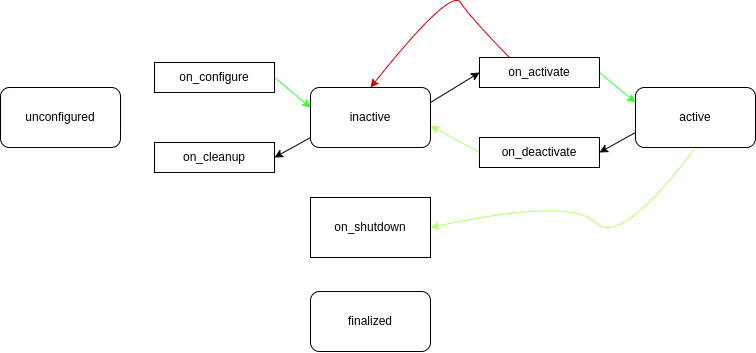

The diagram above was exported from draw.io. Its source (the exported page's mxGraphModel, read from the mxfile embedded in the PNG):
<mxGraphModel dx="463" dy="354" grid="1" gridSize="10" guides="1" tooltips="1" connect="1" arrows="1" fold="1" page="1" pageScale="1" pageWidth="1169" pageHeight="827" math="0" shadow="0">
  <root>
    <mxCell id="0" />
    <mxCell id="1" parent="0" />
    <mxCell id="24" style="edgeStyle=none;html=1;exitX=1;exitY=0.5;exitDx=0;exitDy=0;entryX=0;entryY=0.5;entryDx=0;entryDy=0;strokeColor=#FFFFFF;" edge="1" parent="1" source="2" target="22">
      <mxGeometry relative="1" as="geometry" />
    </mxCell>
    <mxCell id="2" value="unconfigured" style="rounded=1;whiteSpace=wrap;html=1;" vertex="1" parent="1">
      <mxGeometry x="40" y="150" width="120" height="60" as="geometry" />
    </mxCell>
    <mxCell id="8" style="edgeStyle=none;html=1;exitX=1;exitY=0.25;exitDx=0;exitDy=0;entryX=0;entryY=0.5;entryDx=0;entryDy=0;" edge="1" parent="1" source="3" target="6">
      <mxGeometry relative="1" as="geometry" />
    </mxCell>
    <mxCell id="18" value="" style="edgeStyle=none;html=1;strokeColor=#FFFFFF;" edge="1" parent="1" source="3" target="16">
      <mxGeometry relative="1" as="geometry" />
    </mxCell>
    <mxCell id="3" value="inactive" style="rounded=1;whiteSpace=wrap;html=1;" vertex="1" parent="1">
      <mxGeometry x="350" y="150" width="120" height="60" as="geometry" />
    </mxCell>
    <mxCell id="11" style="edgeStyle=none;html=1;exitX=0;exitY=0.75;exitDx=0;exitDy=0;entryX=1;entryY=0.5;entryDx=0;entryDy=0;" edge="1" parent="1" source="4" target="7">
      <mxGeometry relative="1" as="geometry" />
    </mxCell>
    <mxCell id="4" value="active" style="rounded=1;whiteSpace=wrap;html=1;" vertex="1" parent="1">
      <mxGeometry x="675" y="150" width="120" height="60" as="geometry" />
    </mxCell>
    <mxCell id="5" value="finalized" style="rounded=1;whiteSpace=wrap;html=1;" vertex="1" parent="1">
      <mxGeometry x="350" y="354" width="120" height="60" as="geometry" />
    </mxCell>
    <mxCell id="9" style="edgeStyle=none;html=1;exitX=1;exitY=0.5;exitDx=0;exitDy=0;entryX=0;entryY=0.25;entryDx=0;entryDy=0;strokeColor=#33FF33;" edge="1" parent="1" source="6" target="4">
      <mxGeometry relative="1" as="geometry" />
    </mxCell>
    <mxCell id="6" value="on_activate" style="rounded=0;whiteSpace=wrap;html=1;" vertex="1" parent="1">
      <mxGeometry x="519" y="120" width="120" height="30" as="geometry" />
    </mxCell>
    <mxCell id="12" style="edgeStyle=none;html=1;exitX=0;exitY=0.5;exitDx=0;exitDy=0;entryX=1;entryY=0.639;entryDx=0;entryDy=0;entryPerimeter=0;strokeColor=#B3FF66;" edge="1" parent="1" source="7" target="3">
      <mxGeometry relative="1" as="geometry" />
    </mxCell>
    <mxCell id="7" value="on_deactivate" style="rounded=0;whiteSpace=wrap;html=1;" vertex="1" parent="1">
      <mxGeometry x="519" y="200" width="120" height="30" as="geometry" />
    </mxCell>
    <mxCell id="14" value="" style="curved=1;endArrow=classic;html=1;exitX=0.25;exitY=0;exitDx=0;exitDy=0;entryX=0.5;entryY=0;entryDx=0;entryDy=0;strokeColor=#CC0000;" edge="1" parent="1" source="6" target="3">
      <mxGeometry width="50" height="50" relative="1" as="geometry">
        <mxPoint x="460" y="80" as="sourcePoint" />
        <mxPoint x="510" y="30" as="targetPoint" />
        <Array as="points">
          <mxPoint x="510" y="80" />
          <mxPoint x="490" y="50" />
        </Array>
      </mxGeometry>
    </mxCell>
    <mxCell id="15" value="" style="curved=1;endArrow=classic;html=1;strokeColor=#B3FF66;entryX=1;entryY=0.5;entryDx=0;entryDy=0;exitX=0.5;exitY=1;exitDx=0;exitDy=0;" edge="1" parent="1" source="4" target="16">
      <mxGeometry width="50" height="50" relative="1" as="geometry">
        <mxPoint x="610" y="310" as="sourcePoint" />
        <mxPoint x="660" y="260" as="targetPoint" />
        <Array as="points">
          <mxPoint x="660" y="310" />
          <mxPoint x="610" y="260" />
        </Array>
      </mxGeometry>
    </mxCell>
    <mxCell id="17" value="" style="edgeStyle=none;html=1;strokeColor=#FFFFFF;" edge="1" parent="1" source="16" target="5">
      <mxGeometry relative="1" as="geometry" />
    </mxCell>
    <mxCell id="16" value="on_shutdown" style="rounded=0;whiteSpace=wrap;html=1;" vertex="1" parent="1">
      <mxGeometry x="350" y="260" width="120" height="60" as="geometry" />
    </mxCell>
    <mxCell id="20" style="edgeStyle=none;html=1;exitX=0;exitY=0.75;exitDx=0;exitDy=0;entryX=1;entryY=0.5;entryDx=0;entryDy=0;" edge="1" parent="1" target="23">
      <mxGeometry relative="1" as="geometry">
        <mxPoint x="350" y="200" as="sourcePoint" />
      </mxGeometry>
    </mxCell>
    <mxCell id="21" style="edgeStyle=none;html=1;exitX=1;exitY=0.5;exitDx=0;exitDy=0;entryX=0;entryY=0.25;entryDx=0;entryDy=0;strokeColor=#33FF33;" edge="1" parent="1" source="22">
      <mxGeometry relative="1" as="geometry">
        <mxPoint x="350" y="170" as="targetPoint" />
      </mxGeometry>
    </mxCell>
    <mxCell id="22" value="on_configure" style="rounded=0;whiteSpace=wrap;html=1;" vertex="1" parent="1">
      <mxGeometry x="194" y="125" width="120" height="30" as="geometry" />
    </mxCell>
    <mxCell id="25" style="edgeStyle=none;html=1;exitX=0;exitY=0.5;exitDx=0;exitDy=0;entryX=1;entryY=0.75;entryDx=0;entryDy=0;strokeColor=#FFFFFF;" edge="1" parent="1" source="23" target="2">
      <mxGeometry relative="1" as="geometry" />
    </mxCell>
    <mxCell id="23" value="on_cleanup" style="rounded=0;whiteSpace=wrap;html=1;" vertex="1" parent="1">
      <mxGeometry x="194" y="205" width="120" height="30" as="geometry" />
    </mxCell>
  </root>
</mxGraphModel>